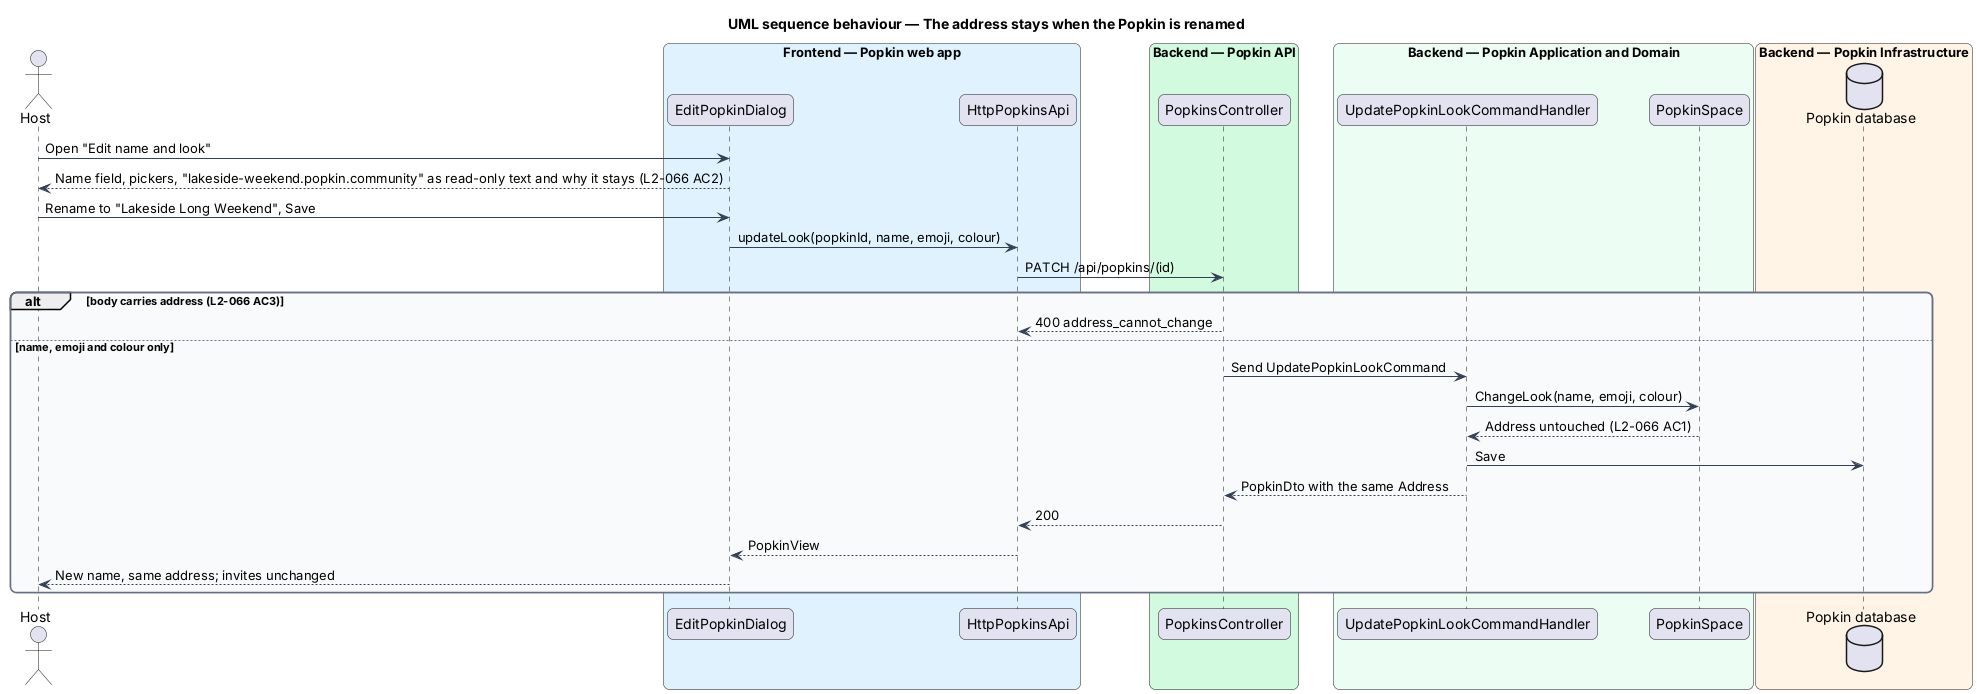

The diagram above was rendered by PlantUML. Its source (embedded in the PNG):
@startuml
title UML sequence behaviour — The address stays when the Popkin is renamed
skinparam backgroundColor #FFFFFF
skinparam shadowing false
skinparam roundcorner 12
skinparam defaultFontName Arial
skinparam ArrowColor #344054
skinparam rectangle {
  BorderColor #344054
  FontColor #101828
}
skinparam package {
  BorderColor #667085
  FontColor #101828
  BackgroundColor #F9FAFB
}
actor "Host" as actor
box "Frontend — Popkin web app" #E0F2FE
  participant "EditPopkinDialog" as dialog
  participant "HttpPopkinsApi" as client
end box
box "Backend — Popkin API" #D1FADF
  participant "PopkinsController" as ctrl
end box
box "Backend — Popkin Application and Domain" #ECFDF3
  participant "UpdatePopkinLookCommandHandler" as handler
  participant "PopkinSpace" as entity
end box
box "Backend — Popkin Infrastructure" #FFF4E5
  database "Popkin database" as db
end box
actor -> dialog : Open "Edit name and look"
dialog --> actor : Name field, pickers, "lakeside-weekend.popkin.community" as read-only text and why it stays (L2-066 AC2)
actor -> dialog : Rename to "Lakeside Long Weekend", Save
dialog -> client : updateLook(popkinId, name, emoji, colour)
client -> ctrl : PATCH /api/popkins/(id)
alt body carries address (L2-066 AC3)
  ctrl --> client : 400 address_cannot_change
else name, emoji and colour only
  ctrl -> handler : Send UpdatePopkinLookCommand
  handler -> entity : ChangeLook(name, emoji, colour)
  entity --> handler : Address untouched (L2-066 AC1)
  handler -> db : Save
  handler --> ctrl : PopkinDto with the same Address
  ctrl --> client : 200
  client --> dialog : PopkinView
  dialog --> actor : New name, same address; invites unchanged
end
@enduml